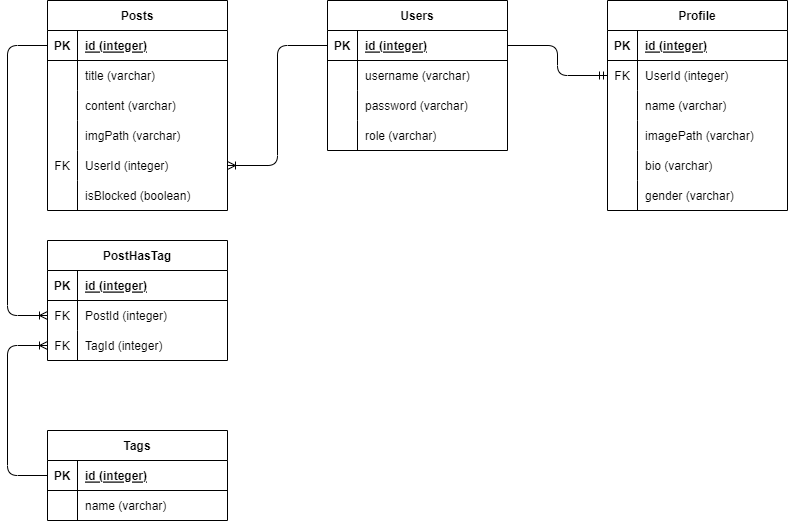

The diagram above was exported from draw.io. Its source (the exported page's mxGraphModel, read from the mxfile embedded in the PNG):
<mxGraphModel dx="1067" dy="394" grid="1" gridSize="10" guides="1" tooltips="1" connect="1" arrows="1" fold="1" page="1" pageScale="1" pageWidth="850" pageHeight="1100" math="0" shadow="0">
  <root>
    <mxCell id="0" />
    <mxCell id="1" parent="0" />
    <mxCell id="2" value="Posts" style="shape=table;startSize=30;container=1;collapsible=1;childLayout=tableLayout;fixedRows=1;rowLines=0;fontStyle=1;align=center;resizeLast=1;" parent="1" vertex="1">
      <mxGeometry x="80" y="10" width="180" height="210" as="geometry" />
    </mxCell>
    <mxCell id="3" value="" style="shape=tableRow;horizontal=0;startSize=0;swimlaneHead=0;swimlaneBody=0;fillColor=none;collapsible=0;dropTarget=0;points=[[0,0.5],[1,0.5]];portConstraint=eastwest;top=0;left=0;right=0;bottom=1;" parent="2" vertex="1">
      <mxGeometry y="30" width="180" height="30" as="geometry" />
    </mxCell>
    <mxCell id="4" value="PK" style="shape=partialRectangle;connectable=0;fillColor=none;top=0;left=0;bottom=0;right=0;fontStyle=1;overflow=hidden;" parent="3" vertex="1">
      <mxGeometry width="30" height="30" as="geometry">
        <mxRectangle width="30" height="30" as="alternateBounds" />
      </mxGeometry>
    </mxCell>
    <mxCell id="5" value="id (integer)" style="shape=partialRectangle;connectable=0;fillColor=none;top=0;left=0;bottom=0;right=0;align=left;spacingLeft=6;fontStyle=5;overflow=hidden;" parent="3" vertex="1">
      <mxGeometry x="30" width="150" height="30" as="geometry">
        <mxRectangle width="150" height="30" as="alternateBounds" />
      </mxGeometry>
    </mxCell>
    <mxCell id="6" value="" style="shape=tableRow;horizontal=0;startSize=0;swimlaneHead=0;swimlaneBody=0;fillColor=none;collapsible=0;dropTarget=0;points=[[0,0.5],[1,0.5]];portConstraint=eastwest;top=0;left=0;right=0;bottom=0;" parent="2" vertex="1">
      <mxGeometry y="60" width="180" height="30" as="geometry" />
    </mxCell>
    <mxCell id="7" value="" style="shape=partialRectangle;connectable=0;fillColor=none;top=0;left=0;bottom=0;right=0;editable=1;overflow=hidden;" parent="6" vertex="1">
      <mxGeometry width="30" height="30" as="geometry">
        <mxRectangle width="30" height="30" as="alternateBounds" />
      </mxGeometry>
    </mxCell>
    <mxCell id="8" value="title (varchar)" style="shape=partialRectangle;connectable=0;fillColor=none;top=0;left=0;bottom=0;right=0;align=left;spacingLeft=6;overflow=hidden;" parent="6" vertex="1">
      <mxGeometry x="30" width="150" height="30" as="geometry">
        <mxRectangle width="150" height="30" as="alternateBounds" />
      </mxGeometry>
    </mxCell>
    <mxCell id="9" value="" style="shape=tableRow;horizontal=0;startSize=0;swimlaneHead=0;swimlaneBody=0;fillColor=none;collapsible=0;dropTarget=0;points=[[0,0.5],[1,0.5]];portConstraint=eastwest;top=0;left=0;right=0;bottom=0;" parent="2" vertex="1">
      <mxGeometry y="90" width="180" height="30" as="geometry" />
    </mxCell>
    <mxCell id="10" value="" style="shape=partialRectangle;connectable=0;fillColor=none;top=0;left=0;bottom=0;right=0;editable=1;overflow=hidden;" parent="9" vertex="1">
      <mxGeometry width="30" height="30" as="geometry">
        <mxRectangle width="30" height="30" as="alternateBounds" />
      </mxGeometry>
    </mxCell>
    <mxCell id="11" value="content (varchar)" style="shape=partialRectangle;connectable=0;fillColor=none;top=0;left=0;bottom=0;right=0;align=left;spacingLeft=6;overflow=hidden;" parent="9" vertex="1">
      <mxGeometry x="30" width="150" height="30" as="geometry">
        <mxRectangle width="150" height="30" as="alternateBounds" />
      </mxGeometry>
    </mxCell>
    <mxCell id="12" value="" style="shape=tableRow;horizontal=0;startSize=0;swimlaneHead=0;swimlaneBody=0;fillColor=none;collapsible=0;dropTarget=0;points=[[0,0.5],[1,0.5]];portConstraint=eastwest;top=0;left=0;right=0;bottom=0;" parent="2" vertex="1">
      <mxGeometry y="120" width="180" height="30" as="geometry" />
    </mxCell>
    <mxCell id="13" value="" style="shape=partialRectangle;connectable=0;fillColor=none;top=0;left=0;bottom=0;right=0;editable=1;overflow=hidden;" parent="12" vertex="1">
      <mxGeometry width="30" height="30" as="geometry">
        <mxRectangle width="30" height="30" as="alternateBounds" />
      </mxGeometry>
    </mxCell>
    <mxCell id="14" value="imgPath (varchar)" style="shape=partialRectangle;connectable=0;fillColor=none;top=0;left=0;bottom=0;right=0;align=left;spacingLeft=6;overflow=hidden;" parent="12" vertex="1">
      <mxGeometry x="30" width="150" height="30" as="geometry">
        <mxRectangle width="150" height="30" as="alternateBounds" />
      </mxGeometry>
    </mxCell>
    <mxCell id="74" value="" style="shape=tableRow;horizontal=0;startSize=0;swimlaneHead=0;swimlaneBody=0;fillColor=none;collapsible=0;dropTarget=0;points=[[0,0.5],[1,0.5]];portConstraint=eastwest;top=0;left=0;right=0;bottom=0;" parent="2" vertex="1">
      <mxGeometry y="150" width="180" height="30" as="geometry" />
    </mxCell>
    <mxCell id="75" value="FK" style="shape=partialRectangle;connectable=0;fillColor=none;top=0;left=0;bottom=0;right=0;editable=1;overflow=hidden;" parent="74" vertex="1">
      <mxGeometry width="30" height="30" as="geometry">
        <mxRectangle width="30" height="30" as="alternateBounds" />
      </mxGeometry>
    </mxCell>
    <mxCell id="76" value="UserId (integer)" style="shape=partialRectangle;connectable=0;fillColor=none;top=0;left=0;bottom=0;right=0;align=left;spacingLeft=6;overflow=hidden;" parent="74" vertex="1">
      <mxGeometry x="30" width="150" height="30" as="geometry">
        <mxRectangle width="150" height="30" as="alternateBounds" />
      </mxGeometry>
    </mxCell>
    <mxCell id="86" value="" style="shape=tableRow;horizontal=0;startSize=0;swimlaneHead=0;swimlaneBody=0;fillColor=none;collapsible=0;dropTarget=0;points=[[0,0.5],[1,0.5]];portConstraint=eastwest;top=0;left=0;right=0;bottom=0;" vertex="1" parent="2">
      <mxGeometry y="180" width="180" height="30" as="geometry" />
    </mxCell>
    <mxCell id="87" value="" style="shape=partialRectangle;connectable=0;fillColor=none;top=0;left=0;bottom=0;right=0;editable=1;overflow=hidden;" vertex="1" parent="86">
      <mxGeometry width="30" height="30" as="geometry">
        <mxRectangle width="30" height="30" as="alternateBounds" />
      </mxGeometry>
    </mxCell>
    <mxCell id="88" value="isBlocked (boolean)" style="shape=partialRectangle;connectable=0;fillColor=none;top=0;left=0;bottom=0;right=0;align=left;spacingLeft=6;overflow=hidden;" vertex="1" parent="86">
      <mxGeometry x="30" width="150" height="30" as="geometry">
        <mxRectangle width="150" height="30" as="alternateBounds" />
      </mxGeometry>
    </mxCell>
    <mxCell id="15" value="Tags" style="shape=table;startSize=30;container=1;collapsible=1;childLayout=tableLayout;fixedRows=1;rowLines=0;fontStyle=1;align=center;resizeLast=1;" parent="1" vertex="1">
      <mxGeometry x="80" y="440" width="180" height="90" as="geometry" />
    </mxCell>
    <mxCell id="16" value="" style="shape=tableRow;horizontal=0;startSize=0;swimlaneHead=0;swimlaneBody=0;fillColor=none;collapsible=0;dropTarget=0;points=[[0,0.5],[1,0.5]];portConstraint=eastwest;top=0;left=0;right=0;bottom=1;" parent="15" vertex="1">
      <mxGeometry y="30" width="180" height="30" as="geometry" />
    </mxCell>
    <mxCell id="17" value="PK" style="shape=partialRectangle;connectable=0;fillColor=none;top=0;left=0;bottom=0;right=0;fontStyle=1;overflow=hidden;" parent="16" vertex="1">
      <mxGeometry width="30" height="30" as="geometry">
        <mxRectangle width="30" height="30" as="alternateBounds" />
      </mxGeometry>
    </mxCell>
    <mxCell id="18" value="id (integer)" style="shape=partialRectangle;connectable=0;fillColor=none;top=0;left=0;bottom=0;right=0;align=left;spacingLeft=6;fontStyle=5;overflow=hidden;" parent="16" vertex="1">
      <mxGeometry x="30" width="150" height="30" as="geometry">
        <mxRectangle width="150" height="30" as="alternateBounds" />
      </mxGeometry>
    </mxCell>
    <mxCell id="19" value="" style="shape=tableRow;horizontal=0;startSize=0;swimlaneHead=0;swimlaneBody=0;fillColor=none;collapsible=0;dropTarget=0;points=[[0,0.5],[1,0.5]];portConstraint=eastwest;top=0;left=0;right=0;bottom=0;" parent="15" vertex="1">
      <mxGeometry y="60" width="180" height="30" as="geometry" />
    </mxCell>
    <mxCell id="20" value="" style="shape=partialRectangle;connectable=0;fillColor=none;top=0;left=0;bottom=0;right=0;editable=1;overflow=hidden;" parent="19" vertex="1">
      <mxGeometry width="30" height="30" as="geometry">
        <mxRectangle width="30" height="30" as="alternateBounds" />
      </mxGeometry>
    </mxCell>
    <mxCell id="21" value="name (varchar)" style="shape=partialRectangle;connectable=0;fillColor=none;top=0;left=0;bottom=0;right=0;align=left;spacingLeft=6;overflow=hidden;" parent="19" vertex="1">
      <mxGeometry x="30" width="150" height="30" as="geometry">
        <mxRectangle width="150" height="30" as="alternateBounds" />
      </mxGeometry>
    </mxCell>
    <mxCell id="28" value="PostHasTag" style="shape=table;startSize=30;container=1;collapsible=1;childLayout=tableLayout;fixedRows=1;rowLines=0;fontStyle=1;align=center;resizeLast=1;" parent="1" vertex="1">
      <mxGeometry x="80" y="250" width="180" height="120" as="geometry" />
    </mxCell>
    <mxCell id="29" value="" style="shape=tableRow;horizontal=0;startSize=0;swimlaneHead=0;swimlaneBody=0;fillColor=none;collapsible=0;dropTarget=0;points=[[0,0.5],[1,0.5]];portConstraint=eastwest;top=0;left=0;right=0;bottom=1;" parent="28" vertex="1">
      <mxGeometry y="30" width="180" height="30" as="geometry" />
    </mxCell>
    <mxCell id="30" value="PK" style="shape=partialRectangle;connectable=0;fillColor=none;top=0;left=0;bottom=0;right=0;fontStyle=1;overflow=hidden;" parent="29" vertex="1">
      <mxGeometry width="30" height="30" as="geometry">
        <mxRectangle width="30" height="30" as="alternateBounds" />
      </mxGeometry>
    </mxCell>
    <mxCell id="31" value="id (integer)" style="shape=partialRectangle;connectable=0;fillColor=none;top=0;left=0;bottom=0;right=0;align=left;spacingLeft=6;fontStyle=5;overflow=hidden;" parent="29" vertex="1">
      <mxGeometry x="30" width="150" height="30" as="geometry">
        <mxRectangle width="150" height="30" as="alternateBounds" />
      </mxGeometry>
    </mxCell>
    <mxCell id="35" value="" style="shape=tableRow;horizontal=0;startSize=0;swimlaneHead=0;swimlaneBody=0;fillColor=none;collapsible=0;dropTarget=0;points=[[0,0.5],[1,0.5]];portConstraint=eastwest;top=0;left=0;right=0;bottom=0;" parent="28" vertex="1">
      <mxGeometry y="60" width="180" height="30" as="geometry" />
    </mxCell>
    <mxCell id="36" value="FK" style="shape=partialRectangle;connectable=0;fillColor=none;top=0;left=0;bottom=0;right=0;editable=1;overflow=hidden;" parent="35" vertex="1">
      <mxGeometry width="30" height="30" as="geometry">
        <mxRectangle width="30" height="30" as="alternateBounds" />
      </mxGeometry>
    </mxCell>
    <mxCell id="37" value="PostId (integer)" style="shape=partialRectangle;connectable=0;fillColor=none;top=0;left=0;bottom=0;right=0;align=left;spacingLeft=6;overflow=hidden;" parent="35" vertex="1">
      <mxGeometry x="30" width="150" height="30" as="geometry">
        <mxRectangle width="150" height="30" as="alternateBounds" />
      </mxGeometry>
    </mxCell>
    <mxCell id="38" value="" style="shape=tableRow;horizontal=0;startSize=0;swimlaneHead=0;swimlaneBody=0;fillColor=none;collapsible=0;dropTarget=0;points=[[0,0.5],[1,0.5]];portConstraint=eastwest;top=0;left=0;right=0;bottom=0;" parent="28" vertex="1">
      <mxGeometry y="90" width="180" height="30" as="geometry" />
    </mxCell>
    <mxCell id="39" value="FK" style="shape=partialRectangle;connectable=0;fillColor=none;top=0;left=0;bottom=0;right=0;editable=1;overflow=hidden;" parent="38" vertex="1">
      <mxGeometry width="30" height="30" as="geometry">
        <mxRectangle width="30" height="30" as="alternateBounds" />
      </mxGeometry>
    </mxCell>
    <mxCell id="40" value="TagId (integer)" style="shape=partialRectangle;connectable=0;fillColor=none;top=0;left=0;bottom=0;right=0;align=left;spacingLeft=6;overflow=hidden;" parent="38" vertex="1">
      <mxGeometry x="30" width="150" height="30" as="geometry">
        <mxRectangle width="150" height="30" as="alternateBounds" />
      </mxGeometry>
    </mxCell>
    <mxCell id="41" value="Users" style="shape=table;startSize=30;container=1;collapsible=1;childLayout=tableLayout;fixedRows=1;rowLines=0;fontStyle=1;align=center;resizeLast=1;" parent="1" vertex="1">
      <mxGeometry x="360" y="10" width="180" height="150" as="geometry" />
    </mxCell>
    <mxCell id="42" value="" style="shape=tableRow;horizontal=0;startSize=0;swimlaneHead=0;swimlaneBody=0;fillColor=none;collapsible=0;dropTarget=0;points=[[0,0.5],[1,0.5]];portConstraint=eastwest;top=0;left=0;right=0;bottom=1;" parent="41" vertex="1">
      <mxGeometry y="30" width="180" height="30" as="geometry" />
    </mxCell>
    <mxCell id="43" value="PK" style="shape=partialRectangle;connectable=0;fillColor=none;top=0;left=0;bottom=0;right=0;fontStyle=1;overflow=hidden;" parent="42" vertex="1">
      <mxGeometry width="30" height="30" as="geometry">
        <mxRectangle width="30" height="30" as="alternateBounds" />
      </mxGeometry>
    </mxCell>
    <mxCell id="44" value="id (integer)" style="shape=partialRectangle;connectable=0;fillColor=none;top=0;left=0;bottom=0;right=0;align=left;spacingLeft=6;fontStyle=5;overflow=hidden;" parent="42" vertex="1">
      <mxGeometry x="30" width="150" height="30" as="geometry">
        <mxRectangle width="150" height="30" as="alternateBounds" />
      </mxGeometry>
    </mxCell>
    <mxCell id="45" value="" style="shape=tableRow;horizontal=0;startSize=0;swimlaneHead=0;swimlaneBody=0;fillColor=none;collapsible=0;dropTarget=0;points=[[0,0.5],[1,0.5]];portConstraint=eastwest;top=0;left=0;right=0;bottom=0;" parent="41" vertex="1">
      <mxGeometry y="60" width="180" height="30" as="geometry" />
    </mxCell>
    <mxCell id="46" value="" style="shape=partialRectangle;connectable=0;fillColor=none;top=0;left=0;bottom=0;right=0;editable=1;overflow=hidden;" parent="45" vertex="1">
      <mxGeometry width="30" height="30" as="geometry">
        <mxRectangle width="30" height="30" as="alternateBounds" />
      </mxGeometry>
    </mxCell>
    <mxCell id="47" value="username (varchar)" style="shape=partialRectangle;connectable=0;fillColor=none;top=0;left=0;bottom=0;right=0;align=left;spacingLeft=6;overflow=hidden;" parent="45" vertex="1">
      <mxGeometry x="30" width="150" height="30" as="geometry">
        <mxRectangle width="150" height="30" as="alternateBounds" />
      </mxGeometry>
    </mxCell>
    <mxCell id="48" value="" style="shape=tableRow;horizontal=0;startSize=0;swimlaneHead=0;swimlaneBody=0;fillColor=none;collapsible=0;dropTarget=0;points=[[0,0.5],[1,0.5]];portConstraint=eastwest;top=0;left=0;right=0;bottom=0;" parent="41" vertex="1">
      <mxGeometry y="90" width="180" height="30" as="geometry" />
    </mxCell>
    <mxCell id="49" value="" style="shape=partialRectangle;connectable=0;fillColor=none;top=0;left=0;bottom=0;right=0;editable=1;overflow=hidden;" parent="48" vertex="1">
      <mxGeometry width="30" height="30" as="geometry">
        <mxRectangle width="30" height="30" as="alternateBounds" />
      </mxGeometry>
    </mxCell>
    <mxCell id="50" value="password (varchar)" style="shape=partialRectangle;connectable=0;fillColor=none;top=0;left=0;bottom=0;right=0;align=left;spacingLeft=6;overflow=hidden;" parent="48" vertex="1">
      <mxGeometry x="30" width="150" height="30" as="geometry">
        <mxRectangle width="150" height="30" as="alternateBounds" />
      </mxGeometry>
    </mxCell>
    <mxCell id="51" value="" style="shape=tableRow;horizontal=0;startSize=0;swimlaneHead=0;swimlaneBody=0;fillColor=none;collapsible=0;dropTarget=0;points=[[0,0.5],[1,0.5]];portConstraint=eastwest;top=0;left=0;right=0;bottom=0;" parent="41" vertex="1">
      <mxGeometry y="120" width="180" height="30" as="geometry" />
    </mxCell>
    <mxCell id="52" value="" style="shape=partialRectangle;connectable=0;fillColor=none;top=0;left=0;bottom=0;right=0;editable=1;overflow=hidden;" parent="51" vertex="1">
      <mxGeometry width="30" height="30" as="geometry">
        <mxRectangle width="30" height="30" as="alternateBounds" />
      </mxGeometry>
    </mxCell>
    <mxCell id="53" value="role (varchar)" style="shape=partialRectangle;connectable=0;fillColor=none;top=0;left=0;bottom=0;right=0;align=left;spacingLeft=6;overflow=hidden;" parent="51" vertex="1">
      <mxGeometry x="30" width="150" height="30" as="geometry">
        <mxRectangle width="150" height="30" as="alternateBounds" />
      </mxGeometry>
    </mxCell>
    <mxCell id="54" value="Profile" style="shape=table;startSize=30;container=1;collapsible=1;childLayout=tableLayout;fixedRows=1;rowLines=0;fontStyle=1;align=center;resizeLast=1;" parent="1" vertex="1">
      <mxGeometry x="640" y="10" width="180" height="210" as="geometry" />
    </mxCell>
    <mxCell id="55" value="" style="shape=tableRow;horizontal=0;startSize=0;swimlaneHead=0;swimlaneBody=0;fillColor=none;collapsible=0;dropTarget=0;points=[[0,0.5],[1,0.5]];portConstraint=eastwest;top=0;left=0;right=0;bottom=1;" parent="54" vertex="1">
      <mxGeometry y="30" width="180" height="30" as="geometry" />
    </mxCell>
    <mxCell id="56" value="PK" style="shape=partialRectangle;connectable=0;fillColor=none;top=0;left=0;bottom=0;right=0;fontStyle=1;overflow=hidden;" parent="55" vertex="1">
      <mxGeometry width="30" height="30" as="geometry">
        <mxRectangle width="30" height="30" as="alternateBounds" />
      </mxGeometry>
    </mxCell>
    <mxCell id="57" value="id (integer)" style="shape=partialRectangle;connectable=0;fillColor=none;top=0;left=0;bottom=0;right=0;align=left;spacingLeft=6;fontStyle=5;overflow=hidden;" parent="55" vertex="1">
      <mxGeometry x="30" width="150" height="30" as="geometry">
        <mxRectangle width="150" height="30" as="alternateBounds" />
      </mxGeometry>
    </mxCell>
    <mxCell id="58" value="" style="shape=tableRow;horizontal=0;startSize=0;swimlaneHead=0;swimlaneBody=0;fillColor=none;collapsible=0;dropTarget=0;points=[[0,0.5],[1,0.5]];portConstraint=eastwest;top=0;left=0;right=0;bottom=0;" parent="54" vertex="1">
      <mxGeometry y="60" width="180" height="30" as="geometry" />
    </mxCell>
    <mxCell id="59" value="FK" style="shape=partialRectangle;connectable=0;fillColor=none;top=0;left=0;bottom=0;right=0;editable=1;overflow=hidden;" parent="58" vertex="1">
      <mxGeometry width="30" height="30" as="geometry">
        <mxRectangle width="30" height="30" as="alternateBounds" />
      </mxGeometry>
    </mxCell>
    <mxCell id="60" value="UserId (integer)" style="shape=partialRectangle;connectable=0;fillColor=none;top=0;left=0;bottom=0;right=0;align=left;spacingLeft=6;overflow=hidden;" parent="58" vertex="1">
      <mxGeometry x="30" width="150" height="30" as="geometry">
        <mxRectangle width="150" height="30" as="alternateBounds" />
      </mxGeometry>
    </mxCell>
    <mxCell id="61" value="" style="shape=tableRow;horizontal=0;startSize=0;swimlaneHead=0;swimlaneBody=0;fillColor=none;collapsible=0;dropTarget=0;points=[[0,0.5],[1,0.5]];portConstraint=eastwest;top=0;left=0;right=0;bottom=0;" parent="54" vertex="1">
      <mxGeometry y="90" width="180" height="30" as="geometry" />
    </mxCell>
    <mxCell id="62" value="" style="shape=partialRectangle;connectable=0;fillColor=none;top=0;left=0;bottom=0;right=0;editable=1;overflow=hidden;" parent="61" vertex="1">
      <mxGeometry width="30" height="30" as="geometry">
        <mxRectangle width="30" height="30" as="alternateBounds" />
      </mxGeometry>
    </mxCell>
    <mxCell id="63" value="name (varchar)" style="shape=partialRectangle;connectable=0;fillColor=none;top=0;left=0;bottom=0;right=0;align=left;spacingLeft=6;overflow=hidden;" parent="61" vertex="1">
      <mxGeometry x="30" width="150" height="30" as="geometry">
        <mxRectangle width="150" height="30" as="alternateBounds" />
      </mxGeometry>
    </mxCell>
    <mxCell id="64" value="" style="shape=tableRow;horizontal=0;startSize=0;swimlaneHead=0;swimlaneBody=0;fillColor=none;collapsible=0;dropTarget=0;points=[[0,0.5],[1,0.5]];portConstraint=eastwest;top=0;left=0;right=0;bottom=0;" parent="54" vertex="1">
      <mxGeometry y="120" width="180" height="30" as="geometry" />
    </mxCell>
    <mxCell id="65" value="" style="shape=partialRectangle;connectable=0;fillColor=none;top=0;left=0;bottom=0;right=0;editable=1;overflow=hidden;" parent="64" vertex="1">
      <mxGeometry width="30" height="30" as="geometry">
        <mxRectangle width="30" height="30" as="alternateBounds" />
      </mxGeometry>
    </mxCell>
    <mxCell id="66" value="imagePath (varchar)" style="shape=partialRectangle;connectable=0;fillColor=none;top=0;left=0;bottom=0;right=0;align=left;spacingLeft=6;overflow=hidden;" parent="64" vertex="1">
      <mxGeometry x="30" width="150" height="30" as="geometry">
        <mxRectangle width="150" height="30" as="alternateBounds" />
      </mxGeometry>
    </mxCell>
    <mxCell id="67" value="" style="shape=tableRow;horizontal=0;startSize=0;swimlaneHead=0;swimlaneBody=0;fillColor=none;collapsible=0;dropTarget=0;points=[[0,0.5],[1,0.5]];portConstraint=eastwest;top=0;left=0;right=0;bottom=0;" parent="54" vertex="1">
      <mxGeometry y="150" width="180" height="30" as="geometry" />
    </mxCell>
    <mxCell id="68" value="" style="shape=partialRectangle;connectable=0;fillColor=none;top=0;left=0;bottom=0;right=0;editable=1;overflow=hidden;" parent="67" vertex="1">
      <mxGeometry width="30" height="30" as="geometry">
        <mxRectangle width="30" height="30" as="alternateBounds" />
      </mxGeometry>
    </mxCell>
    <mxCell id="69" value="bio (varchar)" style="shape=partialRectangle;connectable=0;fillColor=none;top=0;left=0;bottom=0;right=0;align=left;spacingLeft=6;overflow=hidden;" parent="67" vertex="1">
      <mxGeometry x="30" width="150" height="30" as="geometry">
        <mxRectangle width="150" height="30" as="alternateBounds" />
      </mxGeometry>
    </mxCell>
    <mxCell id="83" value="" style="shape=tableRow;horizontal=0;startSize=0;swimlaneHead=0;swimlaneBody=0;fillColor=none;collapsible=0;dropTarget=0;points=[[0,0.5],[1,0.5]];portConstraint=eastwest;top=0;left=0;right=0;bottom=0;" parent="54" vertex="1">
      <mxGeometry y="180" width="180" height="30" as="geometry" />
    </mxCell>
    <mxCell id="84" value="" style="shape=partialRectangle;connectable=0;fillColor=none;top=0;left=0;bottom=0;right=0;editable=1;overflow=hidden;" parent="83" vertex="1">
      <mxGeometry width="30" height="30" as="geometry">
        <mxRectangle width="30" height="30" as="alternateBounds" />
      </mxGeometry>
    </mxCell>
    <mxCell id="85" value="gender (varchar)" style="shape=partialRectangle;connectable=0;fillColor=none;top=0;left=0;bottom=0;right=0;align=left;spacingLeft=6;overflow=hidden;" parent="83" vertex="1">
      <mxGeometry x="30" width="150" height="30" as="geometry">
        <mxRectangle width="150" height="30" as="alternateBounds" />
      </mxGeometry>
    </mxCell>
    <mxCell id="70" style="edgeStyle=orthogonalEdgeStyle;html=1;exitX=1;exitY=0.5;exitDx=0;exitDy=0;entryX=0;entryY=0.5;entryDx=0;entryDy=0;endArrow=ERmandOne;endFill=0;" parent="1" source="42" target="58" edge="1">
      <mxGeometry relative="1" as="geometry" />
    </mxCell>
    <mxCell id="80" style="edgeStyle=orthogonalEdgeStyle;html=1;exitX=0;exitY=0.5;exitDx=0;exitDy=0;entryX=0;entryY=0.5;entryDx=0;entryDy=0;endArrow=ERoneToMany;endFill=0;" parent="1" source="16" target="38" edge="1">
      <mxGeometry relative="1" as="geometry">
        <Array as="points">
          <mxPoint x="40" y="485" />
          <mxPoint x="40" y="355" />
        </Array>
      </mxGeometry>
    </mxCell>
    <mxCell id="81" style="edgeStyle=orthogonalEdgeStyle;html=1;exitX=0;exitY=0.5;exitDx=0;exitDy=0;entryX=0;entryY=0.5;entryDx=0;entryDy=0;endArrow=ERoneToMany;endFill=0;" parent="1" source="3" target="35" edge="1">
      <mxGeometry relative="1" as="geometry">
        <Array as="points">
          <mxPoint x="40" y="55" />
          <mxPoint x="40" y="325" />
        </Array>
      </mxGeometry>
    </mxCell>
    <mxCell id="82" style="edgeStyle=orthogonalEdgeStyle;html=1;exitX=0;exitY=0.5;exitDx=0;exitDy=0;entryX=1;entryY=0.5;entryDx=0;entryDy=0;endArrow=ERoneToMany;endFill=0;" parent="1" source="42" target="74" edge="1">
      <mxGeometry relative="1" as="geometry" />
    </mxCell>
  </root>
</mxGraphModel>